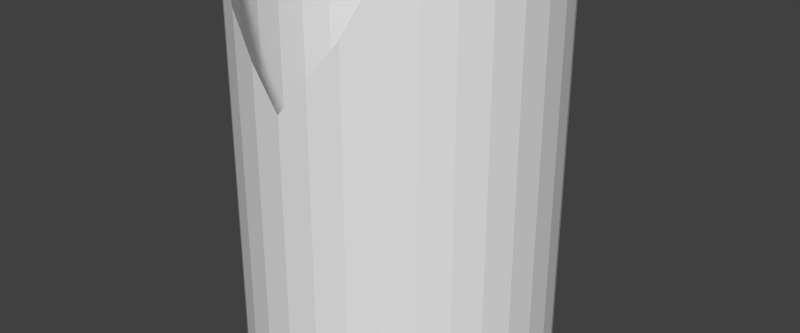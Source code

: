 # Source: tshirt.blend  (saved by Blender 2.75.0; exported with 4.5.12 LTS)
import bpy
from mathutils import Matrix  # noqa: F401  (used for matrix-valued properties, if any)

bpy.ops.wm.read_factory_settings(use_empty=True)
scene = bpy.context.scene
scene.name = 'Scene'

# ---- collections
col_collection_1 = bpy.data.collections.new('Collection 1'); scene.collection.children.link(col_collection_1)

# ---- materials (node trees are filled in below, after node groups)
mat_material_002 = bpy.data.materials.new('Material.002')
mat_material_002.alpha_threshold = 0.0
mat_material_002.use_transparent_shadow = False
mat_material_002.roughness = 0.5

# ---- material node trees

# ---- world
world_world = bpy.data.worlds.new('World'); scene.world = world_world
world_world.color = (0.05088, 0.05088, 0.05088)
world_world.use_sun_shadow = False
world_world.sun_shadow_jitter_overblur = 0.0
world_world.cycles.sampling_method = 'MANUAL'
world_world.cycles.sample_map_resolution = 256

# ---- meshes
me_cylinder_000 = bpy.data.meshes.new('Cylinder.000')
me_cylinder_000.from_pydata([(-0.3121, 0.7535, 1.321), (-0.3029, 0.7312, -1.21), (-0.4531, 0.6781, 1.321), (-0.4397, 0.658, -1.21), (-0.5767, 0.5767, 1.321), (-0.5596, 0.5596, -1.21), (-0.6781, 0.4531, 1.321), (-0.658, 0.4397, -1.21), (-0.7535, 0.3121, 1.321), (-0.7312, 0.3029, -1.21), (-0.7999, 0.1591, 1.321), (-0.7762, 0.1544, -1.21), (-0.8156, 8.495e-07, 1.321), (-0.7914, 8.348e-07, -1.21), (-0.7999, -0.1591, 1.321), (-0.7762, -0.1544, -1.21), (-0.7535, -0.3121, 1.321), (-0.7312, -0.3029, -1.21), (-0.6781, -0.4531, 1.321), (-0.658, -0.4397, -1.21), (-0.5767, -0.5767, 1.321), (-0.5596, -0.5596, -1.21), (-0.4531, -0.6781, 1.321), (-0.4397, -0.658, -1.21), (-0.3121, -0.7535, 1.021), (-0.3029, -0.7312, -1.21), (-0.1591, -0.7999, 0.8209), (-0.1544, -0.7762, -1.21), (-2.897e-07, -0.8156, 0.6209), (-2.765e-07, -0.7914, -1.21), (0.1591, -0.7999, 0.8209), (0.1544, -0.7762, -1.21), (0.3121, -0.7535, 1.021), (0.3029, -0.7312, -1.21), (0.4531, -0.6781, 1.321), (0.4397, -0.658, -1.21), (0.5767, -0.5767, 1.321), (0.5596, -0.5596, -1.21), (0.6781, -0.4531, 1.321), (0.658, -0.4397, -1.21), (0.7535, -0.3121, 1.321), (0.7312, -0.3029, -1.21), (0.7999, -0.1591, 1.321), (0.7762, -0.1544, -1.21), (0.8156, 1.236e-07, 1.321), (0.7914, 1.303e-07, -1.21), (0.7999, 0.1591, 1.321), (0.7762, 0.1544, -1.21), (0.7535, 0.3121, 1.321), (0.7312, 0.3029, -1.21), (0.6781, 0.4531, 1.321), (0.658, 0.4397, -1.21), (0.5767, 0.5767, 1.321), (0.5596, 0.5596, -1.21), (0.4531, 0.6781, 1.321), (0.4397, 0.658, -1.21), (0.3121, 0.7535, 1.321), (0.3029, 0.7312, -1.21), (0.1591, 0.7999, 1.321), (0.1544, 0.7762, -1.21), (-2.4e-08, 0.8156, 1.321), (-1.859e-08, 0.7914, -1.21), (-0.1544, 0.7762, -1.21), (-0.1591, 0.7999, 1.321), (-0.3121, -0.7535, -1.043), (-0.1591, -0.7999, -1.043), (-2.897e-07, -0.8156, -1.043), (0.1591, -0.7999, -1.043), (0.3121, -0.7535, -1.043), (0.4531, -0.6781, -1.043), (0.5767, -0.5767, -1.043), (0.6781, -0.4531, -1.043), (0.7535, -0.3121, -1.043), (0.7999, -0.1591, -1.043), (0.8156, 1.236e-07, -1.043), (0.7999, 0.1591, -1.043), (0.7535, 0.3121, -1.043), (0.6781, 0.4531, -1.043), (0.5767, 0.5767, -1.043), (0.4531, 0.6781, -1.043), (0.3121, 0.7535, -1.043), (0.1591, 0.7999, -1.043), (-2.4e-08, 0.8156, -1.043), (-0.4531, -0.6781, -1.043), (-0.5767, -0.5767, -1.043), (-0.6781, -0.4531, -1.043), (-0.7535, -0.3121, -1.043), (-0.7999, -0.1591, -1.043), (-0.8156, 8.495e-07, -1.043), (-0.7999, 0.1591, -1.043), (-0.7535, 0.3121, -1.043), (-0.6781, 0.4531, -1.043), (-0.5767, 0.5767, -1.043), (-0.4531, 0.6781, -1.043), (-0.3121, 0.7535, -1.043), (-0.1591, 0.7999, -1.043)], [], [(73, 42, 40, 72), (74, 44, 42, 73), (75, 46, 44, 74), (76, 48, 46, 75), (77, 50, 48, 76), (78, 52, 50, 77), (79, 54, 52, 78), (80, 56, 54, 79), (81, 58, 56, 80), (82, 60, 58, 81), (72, 40, 38, 71), (71, 38, 36, 70), (70, 36, 34, 69), (69, 34, 32, 68), (68, 32, 30, 67), (67, 30, 28, 66), (66, 28, 26, 65), (65, 26, 24, 64), (64, 24, 22, 83), (83, 22, 20, 84), (84, 20, 18, 85), (85, 18, 16, 86), (86, 16, 14, 87), (87, 14, 12, 88), (88, 12, 10, 89), (89, 10, 8, 90), (90, 8, 6, 91), (91, 6, 4, 92), (92, 4, 2, 93), (93, 2, 0, 94), (95, 63, 60, 82), (94, 0, 63, 95), (1, 94, 95, 62), (62, 95, 82, 61), (3, 93, 94, 1), (5, 92, 93, 3), (7, 91, 92, 5), (9, 90, 91, 7), (11, 89, 90, 9), (13, 88, 89, 11), (15, 87, 88, 13), (17, 86, 87, 15), (19, 85, 86, 17), (21, 84, 85, 19), (23, 83, 84, 21), (25, 64, 83, 23), (27, 65, 64, 25), (29, 66, 65, 27), (31, 67, 66, 29), (33, 68, 67, 31), (35, 69, 68, 33), (37, 70, 69, 35), (39, 71, 70, 37), (41, 72, 71, 39), (61, 82, 81, 59), (59, 81, 80, 57), (57, 80, 79, 55), (55, 79, 78, 53), (53, 78, 77, 51), (51, 77, 76, 49), (49, 76, 75, 47), (47, 75, 74, 45), (45, 74, 73, 43), (43, 73, 72, 41)])
me_cylinder_000.materials.append(mat_material_002)
me_cylinder_000.use_remesh_preserve_volume = False
me_cylinder_000.use_remesh_preserve_attributes = False
me_cylinder_000.use_mirror_vertex_groups = False
me_cylinder_000.update()

# ---- objects
ob_t_shirt = bpy.data.objects.new('T-Shirt', me_cylinder_000)

# ---- transforms, parenting, visibility, modifiers, constraints
ob_t_shirt.location = (0.0, 0.0, 0.0)
ob_t_shirt.lineart.crease_threshold = 0.0
_vg = ob_t_shirt.vertex_groups.new(name='Bone')
_vg = ob_t_shirt.vertex_groups.new(name='Bone_L')
_vg = ob_t_shirt.vertex_groups.new(name='Bone_L.001')
_vg = ob_t_shirt.vertex_groups.new(name='Bone_L.002')
_vg = ob_t_shirt.vertex_groups.new(name='Bone_L.004')
_vg = ob_t_shirt.vertex_groups.new(name='Bone_R')
_vg = ob_t_shirt.vertex_groups.new(name='Bone_R.001')
_vg = ob_t_shirt.vertex_groups.new(name='Bone_R.002')
_vg = ob_t_shirt.vertex_groups.new(name='Bone_R.004')
_vg = ob_t_shirt.vertex_groups.new(name='Bone.001')
_vg = ob_t_shirt.vertex_groups.new(name='Bone_L.005')
_vg = ob_t_shirt.vertex_groups.new(name='Bone_L.006')
_vg = ob_t_shirt.vertex_groups.new(name='Bone_L.007')
_vg = ob_t_shirt.vertex_groups.new(name='Bone_L.008')
_vg = ob_t_shirt.vertex_groups.new(name='Bone_L.009')
_vg = ob_t_shirt.vertex_groups.new(name='Bone_R.005')
_vg = ob_t_shirt.vertex_groups.new(name='Bone_R.006')
_vg = ob_t_shirt.vertex_groups.new(name='Bone_R.007')
_vg = ob_t_shirt.vertex_groups.new(name='Bone_R.008')
_vg = ob_t_shirt.vertex_groups.new(name='Bone_R.009')
_vg = ob_t_shirt.vertex_groups.new(name='Body')
_vg = ob_t_shirt.vertex_groups.new(name='Left Shoulder')
_vg = ob_t_shirt.vertex_groups.new(name='Left Upper Arm')
_vg = ob_t_shirt.vertex_groups.new(name='Left Forearm')
_vg = ob_t_shirt.vertex_groups.new(name='Left Wrist')
_vg = ob_t_shirt.vertex_groups.new(name='Right Shoulder')
_vg = ob_t_shirt.vertex_groups.new(name='Right Upper Arm')
_vg = ob_t_shirt.vertex_groups.new(name='Right Forearm')
_vg = ob_t_shirt.vertex_groups.new(name='Right Wrist')
_vg = ob_t_shirt.vertex_groups.new(name='Neck')
_vg = ob_t_shirt.vertex_groups.new(name='Left Pelvis')
_vg = ob_t_shirt.vertex_groups.new(name='Left Thigh')
_vg = ob_t_shirt.vertex_groups.new(name='Left Lower Leg')
_vg = ob_t_shirt.vertex_groups.new(name='Left Ankle')
_vg = ob_t_shirt.vertex_groups.new(name='Left Foot')
_vg = ob_t_shirt.vertex_groups.new(name='Right Pelvis')
_vg = ob_t_shirt.vertex_groups.new(name='Right Thigh')
_vg = ob_t_shirt.vertex_groups.new(name='Right Lower Leg')
_vg = ob_t_shirt.vertex_groups.new(name='Right Ankle')
_vg = ob_t_shirt.vertex_groups.new(name='Right Foot')
_m = ob_t_shirt.modifiers.new('Armature', 'ARMATURE')

# ---- collection membership
col_collection_1.objects.link(ob_t_shirt)

# ---- scene / render settings (as saved in the file)
scene.frame_start = 0; scene.frame_end = 80; scene.frame_set(85)
scene.render.engine = 'BLENDER_EEVEE_NEXT'
scene.render.resolution_x = 833
scene.render.resolution_y = 347
scene.render.resolution_percentage = 50
scene.render.dither_intensity = 0.0
scene.cycles.use_denoising = False
scene.cycles.samples = 10
scene.cycles.sampling_pattern = 'TABULATED_SOBOL'
scene.cycles.light_sampling_threshold = 0.0
scene.cycles.use_adaptive_sampling = False
scene.cycles.use_light_tree = False
scene.cycles.blur_glossy = 0.0
scene.cycles.pixel_filter_type = 'GAUSSIAN'
scene.cycles.sample_clamp_indirect = 0.0
scene.view_settings.view_transform = 'Standard'
bpy.context.view_layer.update()

# ---- added for rendering (the .blend has no active camera and no usable light): camera, sun
cam_auto = bpy.data.cameras.new('AutoCamera')
cam_auto.lens = 50.0
cam_auto.sensor_width = 36.0
cam_auto.clip_end = 1000.0
ob_auto_camera = bpy.data.objects.new('AutoCamera', cam_auto)
scene.collection.objects.link(ob_auto_camera)
ob_auto_camera.location = (3.16832, -3.80199, 2.59013)
ob_auto_camera.rotation_euler = (1.09748, -7.21219e-08, 0.694738)
scene.camera = ob_auto_camera
light_auto_sun = bpy.data.lights.new('AutoSun', 'SUN')
light_auto_sun.energy = 3.0
light_auto_sun.angle = 0.0523599
ob_auto_sun = bpy.data.objects.new('AutoSun', light_auto_sun)
scene.collection.objects.link(ob_auto_sun)
ob_auto_sun.rotation_euler = (0.872665, 0.174533, 0.523599)
bpy.context.view_layer.update()
